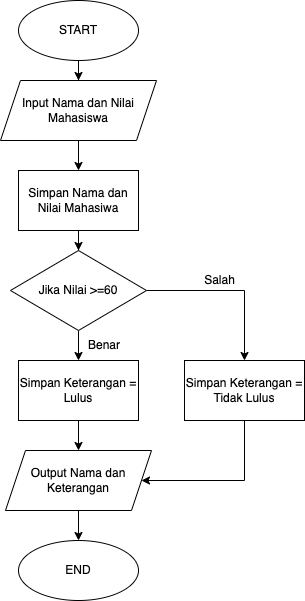

The diagram above was exported from draw.io. Its source (the exported page's mxGraphModel, read from the mxfile embedded in the PNG):
<mxGraphModel dx="946" dy="646" grid="1" gridSize="10" guides="1" tooltips="1" connect="1" arrows="1" fold="1" page="1" pageScale="1" pageWidth="827" pageHeight="1169" math="0" shadow="0">
  <root>
    <mxCell id="WIyWlLk6GJQsqaUBKTNV-0" />
    <mxCell id="WIyWlLk6GJQsqaUBKTNV-1" parent="WIyWlLk6GJQsqaUBKTNV-0" />
    <mxCell id="UyTHmkaXFm7kdO_OQMn3-3" style="edgeStyle=orthogonalEdgeStyle;rounded=0;orthogonalLoop=1;jettySize=auto;html=1;" edge="1" parent="WIyWlLk6GJQsqaUBKTNV-1" source="UyTHmkaXFm7kdO_OQMn3-0" target="UyTHmkaXFm7kdO_OQMn3-2">
      <mxGeometry relative="1" as="geometry" />
    </mxCell>
    <mxCell id="UyTHmkaXFm7kdO_OQMn3-0" value="START" style="ellipse;whiteSpace=wrap;html=1;" vertex="1" parent="WIyWlLk6GJQsqaUBKTNV-1">
      <mxGeometry x="354" y="110" width="120" height="60" as="geometry" />
    </mxCell>
    <mxCell id="UyTHmkaXFm7kdO_OQMn3-1" value="END" style="ellipse;whiteSpace=wrap;html=1;" vertex="1" parent="WIyWlLk6GJQsqaUBKTNV-1">
      <mxGeometry x="354" y="650" width="120" height="60" as="geometry" />
    </mxCell>
    <mxCell id="UyTHmkaXFm7kdO_OQMn3-5" style="edgeStyle=orthogonalEdgeStyle;rounded=0;orthogonalLoop=1;jettySize=auto;html=1;entryX=0.5;entryY=0;entryDx=0;entryDy=0;" edge="1" parent="WIyWlLk6GJQsqaUBKTNV-1" source="UyTHmkaXFm7kdO_OQMn3-2" target="UyTHmkaXFm7kdO_OQMn3-4">
      <mxGeometry relative="1" as="geometry" />
    </mxCell>
    <mxCell id="UyTHmkaXFm7kdO_OQMn3-2" value="Input Nama dan Nilai Mahasiswa" style="shape=parallelogram;perimeter=parallelogramPerimeter;whiteSpace=wrap;html=1;fixedSize=1;" vertex="1" parent="WIyWlLk6GJQsqaUBKTNV-1">
      <mxGeometry x="336" y="190" width="156" height="60" as="geometry" />
    </mxCell>
    <mxCell id="UyTHmkaXFm7kdO_OQMn3-7" style="edgeStyle=orthogonalEdgeStyle;rounded=0;orthogonalLoop=1;jettySize=auto;html=1;entryX=0.5;entryY=0;entryDx=0;entryDy=0;" edge="1" parent="WIyWlLk6GJQsqaUBKTNV-1" source="UyTHmkaXFm7kdO_OQMn3-4" target="UyTHmkaXFm7kdO_OQMn3-6">
      <mxGeometry relative="1" as="geometry" />
    </mxCell>
    <mxCell id="UyTHmkaXFm7kdO_OQMn3-4" value="Simpan Nama dan Nilai Mahasiwa" style="rounded=0;whiteSpace=wrap;html=1;" vertex="1" parent="WIyWlLk6GJQsqaUBKTNV-1">
      <mxGeometry x="354" y="280" width="120" height="60" as="geometry" />
    </mxCell>
    <mxCell id="UyTHmkaXFm7kdO_OQMn3-9" style="edgeStyle=orthogonalEdgeStyle;rounded=0;orthogonalLoop=1;jettySize=auto;html=1;entryX=0.5;entryY=0;entryDx=0;entryDy=0;" edge="1" parent="WIyWlLk6GJQsqaUBKTNV-1" source="UyTHmkaXFm7kdO_OQMn3-6" target="UyTHmkaXFm7kdO_OQMn3-8">
      <mxGeometry relative="1" as="geometry" />
    </mxCell>
    <mxCell id="UyTHmkaXFm7kdO_OQMn3-11" style="edgeStyle=orthogonalEdgeStyle;rounded=0;orthogonalLoop=1;jettySize=auto;html=1;entryX=0.5;entryY=0;entryDx=0;entryDy=0;" edge="1" parent="WIyWlLk6GJQsqaUBKTNV-1" source="UyTHmkaXFm7kdO_OQMn3-6" target="UyTHmkaXFm7kdO_OQMn3-10">
      <mxGeometry relative="1" as="geometry" />
    </mxCell>
    <mxCell id="UyTHmkaXFm7kdO_OQMn3-6" value="Jika Nilai &amp;gt;=60" style="rhombus;whiteSpace=wrap;html=1;" vertex="1" parent="WIyWlLk6GJQsqaUBKTNV-1">
      <mxGeometry x="346" y="360" width="136" height="80" as="geometry" />
    </mxCell>
    <mxCell id="UyTHmkaXFm7kdO_OQMn3-15" style="edgeStyle=orthogonalEdgeStyle;rounded=0;orthogonalLoop=1;jettySize=auto;html=1;entryX=0.5;entryY=0;entryDx=0;entryDy=0;" edge="1" parent="WIyWlLk6GJQsqaUBKTNV-1" source="UyTHmkaXFm7kdO_OQMn3-8" target="UyTHmkaXFm7kdO_OQMn3-14">
      <mxGeometry relative="1" as="geometry" />
    </mxCell>
    <mxCell id="UyTHmkaXFm7kdO_OQMn3-8" value="Simpan Keterangan = Lulus" style="rounded=0;whiteSpace=wrap;html=1;" vertex="1" parent="WIyWlLk6GJQsqaUBKTNV-1">
      <mxGeometry x="354" y="470" width="120" height="60" as="geometry" />
    </mxCell>
    <mxCell id="UyTHmkaXFm7kdO_OQMn3-17" style="edgeStyle=orthogonalEdgeStyle;rounded=0;orthogonalLoop=1;jettySize=auto;html=1;" edge="1" parent="WIyWlLk6GJQsqaUBKTNV-1" source="UyTHmkaXFm7kdO_OQMn3-10" target="UyTHmkaXFm7kdO_OQMn3-14">
      <mxGeometry relative="1" as="geometry">
        <Array as="points">
          <mxPoint x="580" y="590" />
        </Array>
      </mxGeometry>
    </mxCell>
    <mxCell id="UyTHmkaXFm7kdO_OQMn3-10" value="Simpan Keterangan = Tidak Lulus" style="rounded=0;whiteSpace=wrap;html=1;" vertex="1" parent="WIyWlLk6GJQsqaUBKTNV-1">
      <mxGeometry x="520" y="470" width="120" height="60" as="geometry" />
    </mxCell>
    <mxCell id="UyTHmkaXFm7kdO_OQMn3-12" value="Benar" style="text;html=1;strokeColor=none;fillColor=none;align=center;verticalAlign=middle;whiteSpace=wrap;rounded=0;" vertex="1" parent="WIyWlLk6GJQsqaUBKTNV-1">
      <mxGeometry x="410" y="440" width="60" height="30" as="geometry" />
    </mxCell>
    <mxCell id="UyTHmkaXFm7kdO_OQMn3-13" value="Salah" style="text;html=1;align=center;verticalAlign=middle;resizable=0;points=[];autosize=1;strokeColor=none;fillColor=none;" vertex="1" parent="WIyWlLk6GJQsqaUBKTNV-1">
      <mxGeometry x="530" y="380" width="50" height="20" as="geometry" />
    </mxCell>
    <mxCell id="UyTHmkaXFm7kdO_OQMn3-16" style="edgeStyle=orthogonalEdgeStyle;rounded=0;orthogonalLoop=1;jettySize=auto;html=1;entryX=0.5;entryY=0;entryDx=0;entryDy=0;" edge="1" parent="WIyWlLk6GJQsqaUBKTNV-1" source="UyTHmkaXFm7kdO_OQMn3-14" target="UyTHmkaXFm7kdO_OQMn3-1">
      <mxGeometry relative="1" as="geometry" />
    </mxCell>
    <mxCell id="UyTHmkaXFm7kdO_OQMn3-14" value="Output Nama dan Keterangan" style="shape=parallelogram;perimeter=parallelogramPerimeter;whiteSpace=wrap;html=1;fixedSize=1;" vertex="1" parent="WIyWlLk6GJQsqaUBKTNV-1">
      <mxGeometry x="341" y="560" width="146" height="60" as="geometry" />
    </mxCell>
  </root>
</mxGraphModel>